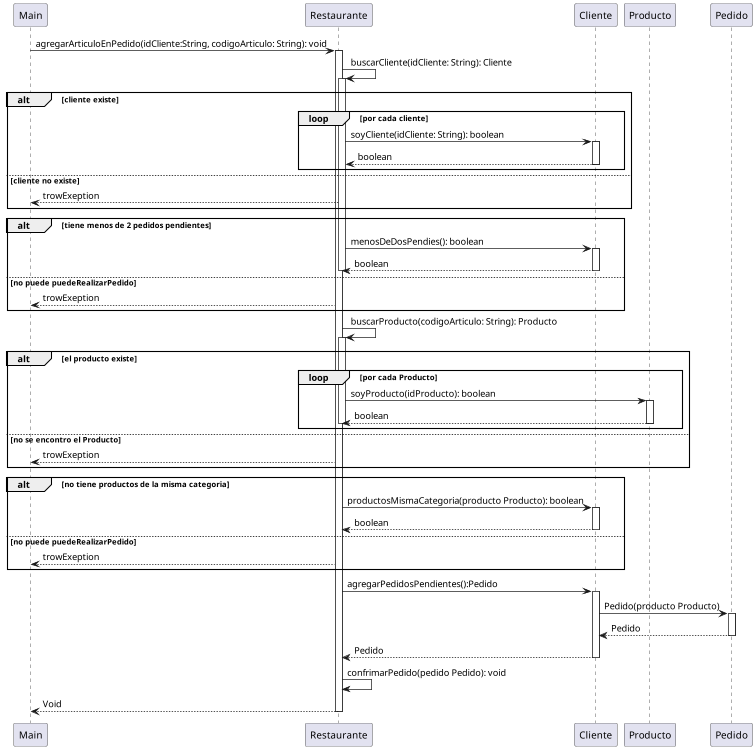

The diagram above was rendered by PlantUML. Its source (embedded in the PNG):
@startuml
'https://plantuml.com/class-diagram
Main -> Restaurante :agregarArticuloEnPedido(idCliente:String, codigoArticulo: String): void
activate Restaurante
 Restaurante -> Restaurante: buscarCliente(idCliente: String): Cliente
    alt cliente existe
        loop por cada cliente
            activate Restaurante
            Restaurante -> Cliente: soyCliente(idCliente: String): boolean
                activate Cliente
                    Restaurante <-- Cliente:  boolean
                deactivate Cliente
        end
    else cliente no existe
        Restaurante --> Main: trowExeption
    end
    alt tiene menos de 2 pedidos pendientes
        Restaurante -> Cliente: menosDeDosPendies(): boolean
            activate Cliente
            Restaurante <-- Cliente:  boolean
            deactivate Cliente
        deactivate Restaurante
    else  no puede puedeRealizarPedido
    Restaurante --> Main: trowExeption
    end
     Restaurante -> Restaurante: buscarProducto(codigoArticulo: String): Producto
     alt el producto existe
            loop por cada Producto
                activate Restaurante
                Restaurante -> Producto: soyProducto(idProducto): boolean
                    activate Producto
                        Restaurante <-- Producto:  boolean
                    deactivate Producto
                deactivate Restaurante
            end
        else no se encontro el Producto
        Restaurante --> Main: trowExeption
        end
         alt no tiene productos de la misma categoria
                Restaurante -> Cliente: productosMismaCategoria(producto Producto): boolean
                    activate Cliente
                    Restaurante <-- Cliente:  boolean
                    deactivate Cliente


            else no puede puedeRealizarPedido
            Restaurante --> Main: trowExeption
            end
             Restaurante -> Cliente: agregarPedidosPendientes():Pedido
                     activate Cliente
                     Cliente -> Pedido: Pedido(producto Producto)

                     activate Pedido
                     Pedido -->Cliente: Pedido
                     deactivate Pedido
                     Cliente --> Restaurante: Pedido
                     deactivate Cliente
                     Restaurante -> Restaurante: confrimarPedido(pedido Pedido): void
                     Restaurante --> Main: Void

deactivate Restaurante
@enduml